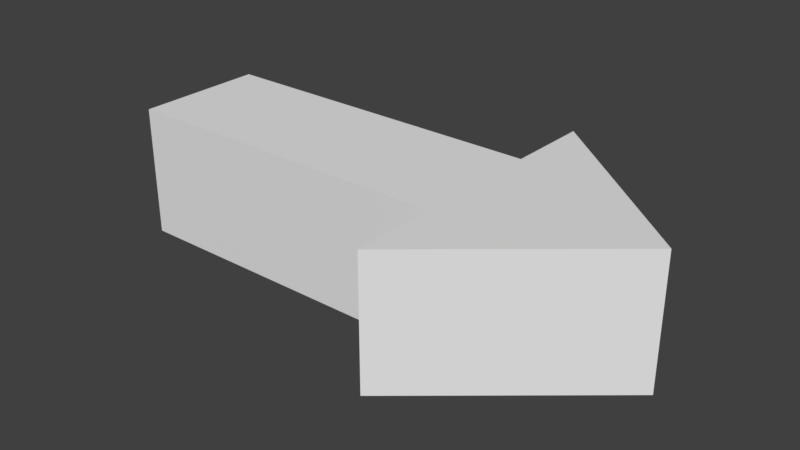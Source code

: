 # Source: arrow.blend  (saved by Blender 2.77.0; exported with 4.5.12 LTS)
import bpy
from mathutils import Matrix  # noqa: F401  (used for matrix-valued properties, if any)

bpy.ops.wm.read_factory_settings(use_empty=True)
scene = bpy.context.scene
scene.name = 'Scene'

# ---- collections
col_collection_1 = bpy.data.collections.new('Collection 1'); scene.collection.children.link(col_collection_1)

# ---- world
world_world = bpy.data.worlds.new('World'); scene.world = world_world
world_world.color = (0.05088, 0.05088, 0.05088)
world_world.use_sun_shadow = False
world_world.sun_shadow_jitter_overblur = 0.0
world_world.cycles.sampling_method = 'MANUAL'

# ---- meshes
me_cube = bpy.data.meshes.new('Cube')
me_cube.from_pydata([(-1.0, -1.0, -1.0), (-1.0, -1.0, 1.0), (-1.0, 1.0, -1.0), (-1.0, 1.0, 1.0), (1.006, -0.9902, -1.0), (1.006, -0.9902, 1.0), (1.006, 0.9902, -1.0), (1.006, 0.9902, 1.0), (1.012, -2.265, -1.0), (1.012, -2.265, 1.0), (1.012, 2.265, -1.0), (1.012, 2.265, 1.0), (2.048, 0.0, -1.0), (2.048, 0.0, 1.0)], [], [(1, 3, 2, 0), (3, 7, 6, 2), (7, 5, 4, 6), (5, 1, 0, 4), (0, 2, 6, 4), (5, 7, 3, 1), (11, 13, 12, 10), (13, 9, 8, 12), (8, 4, 6, 10, 12), (13, 11, 7, 5, 9), (4, 8, 9, 5), (7, 11, 10, 6)])
me_cube.use_remesh_preserve_volume = False
me_cube.use_remesh_preserve_attributes = False
me_cube.use_mirror_vertex_groups = False
me_cube.update()

# ---- objects
ob_cube = bpy.data.objects.new('Cube', me_cube)

# ---- transforms, parenting, visibility, modifiers, constraints
ob_cube.location = (0.0, 0.0, 0.0)
ob_cube.scale = (2.599, 1.0, 1.0)
ob_cube.lineart.crease_threshold = 0.0

# ---- collection membership
col_collection_1.objects.link(ob_cube)

# ---- scene / render settings (as saved in the file)
scene.frame_start = 1; scene.frame_end = 250; scene.frame_set(1)
scene.render.engine = 'BLENDER_EEVEE_NEXT'
scene.render.resolution_percentage = 50
scene.render.dither_intensity = 0.0
scene.cycles.use_denoising = False
scene.cycles.samples = 128
scene.cycles.sampling_pattern = 'TABULATED_SOBOL'
scene.cycles.light_sampling_threshold = 0.0
scene.cycles.use_adaptive_sampling = False
scene.cycles.use_light_tree = False
scene.cycles.blur_glossy = 0.0
scene.cycles.sample_clamp_indirect = 0.0
scene.view_settings.view_transform = 'Standard'
bpy.context.view_layer.update()

# ---- added for rendering (the .blend has no active camera and no usable light): camera, sun
cam_auto = bpy.data.cameras.new('AutoCamera')
cam_auto.lens = 50.0
cam_auto.sensor_width = 36.0
cam_auto.clip_end = 1000.0
ob_auto_camera = bpy.data.objects.new('AutoCamera', cam_auto)
scene.collection.objects.link(ob_auto_camera)
ob_auto_camera.location = (10.004, -10.3711, 6.91407)
ob_auto_camera.rotation_euler = (1.09748, -7.21219e-08, 0.694738)
scene.camera = ob_auto_camera
light_auto_sun = bpy.data.lights.new('AutoSun', 'SUN')
light_auto_sun.energy = 3.0
light_auto_sun.angle = 0.0523599
ob_auto_sun = bpy.data.objects.new('AutoSun', light_auto_sun)
scene.collection.objects.link(ob_auto_sun)
ob_auto_sun.rotation_euler = (0.872665, 0.174533, 0.523599)
bpy.context.view_layer.update()

